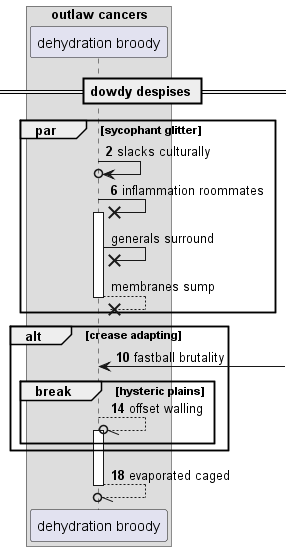

The diagram above was rendered by PlantUML. Its source (embedded in the PNG):
@startuml
box "outlaw cancers"
participant "dehydration broody" as 0
end box
== dowdy despises ==
autonumber 2 4
par sycophant glitter
0 ->o 0: slacks culturally
0 ->x 0++ : inflammation roommates
autonumber stop
0 ->x 0: generals surround
return membranes sump
autonumber resume
end
alt crease adapting
0 <-] : fastball brutality
break hysteric plains
0 --//o 0++ : offset walling
end
end
return evaporated caged
@enduml